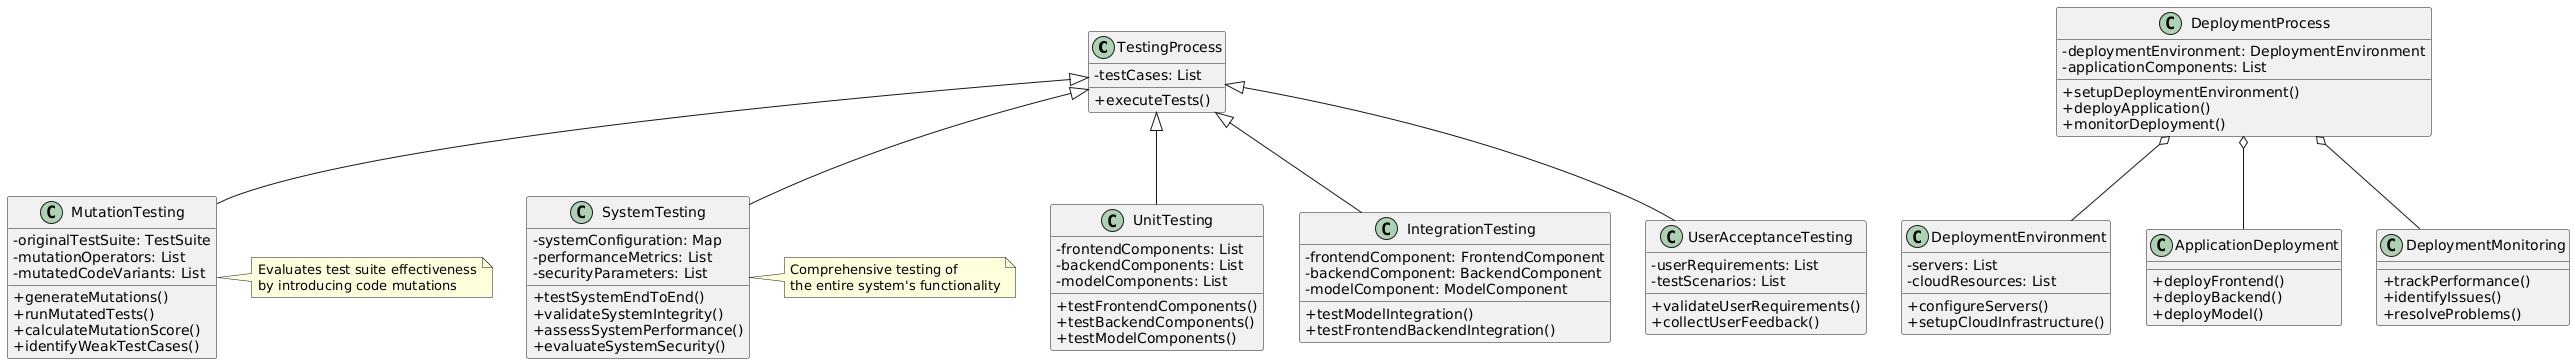

The diagram above was rendered by PlantUML. Its source (embedded in the PNG):
@startuml
skinparam classAttributeIconSize 0

class TestingProcess {
    - testCases: List
    + executeTests()
}

class UnitTesting {
    - frontendComponents: List
    - backendComponents: List
    - modelComponents: List
    + testFrontendComponents()
    + testBackendComponents()
    + testModelComponents()
}

class SystemTesting {
    - systemConfiguration: Map
    - performanceMetrics: List
    - securityParameters: List
    + testSystemEndToEnd()
    + validateSystemIntegrity()
    + assessSystemPerformance()
    + evaluateSystemSecurity()
}

class IntegrationTesting {
    - frontendComponent: FrontendComponent
    - backendComponent: BackendComponent
    - modelComponent: ModelComponent
    + testModelIntegration()
    + testFrontendBackendIntegration()
}

class MutationTesting {
    - originalTestSuite: TestSuite
    - mutationOperators: List
    - mutatedCodeVariants: List
    + generateMutations()
    + runMutatedTests()
    + calculateMutationScore()
    + identifyWeakTestCases()
}

class UserAcceptanceTesting {
    - userRequirements: List
    - testScenarios: List
    + validateUserRequirements()
    + collectUserFeedback()
}

class DeploymentProcess {
    - deploymentEnvironment: DeploymentEnvironment
    - applicationComponents: List
    + setupDeploymentEnvironment()
    + deployApplication()
    + monitorDeployment()
}

class DeploymentEnvironment {
    - servers: List
    - cloudResources: List
    + configureServers()
    + setupCloudInfrastructure()
}

class ApplicationDeployment {
    + deployFrontend()
    + deployBackend()
    + deployModel()
}

class DeploymentMonitoring {
    + trackPerformance()
    + identifyIssues()
    + resolveProblems()
}

TestingProcess <|-- UnitTesting
TestingProcess <|-- IntegrationTesting
TestingProcess <|-- UserAcceptanceTesting
TestingProcess <|-- SystemTesting
TestingProcess <|-- MutationTesting

DeploymentProcess o-- DeploymentEnvironment
DeploymentProcess o-- ApplicationDeployment
DeploymentProcess o-- DeploymentMonitoring

note right of MutationTesting : Evaluates test suite effectiveness\nby introducing code mutations
note right of SystemTesting : Comprehensive testing of\nthe entire system's functionality
@enduml